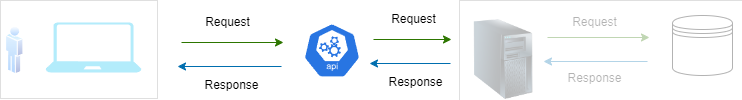

The diagram above was exported from draw.io. Its source (the exported page's mxGraphModel, read from the mxfile embedded in the PNG):
<mxGraphModel dx="418" dy="456" grid="0" gridSize="10" guides="1" tooltips="1" connect="1" arrows="1" fold="1" page="1" pageScale="1" pageWidth="850" pageHeight="1100" background="none" math="0" shadow="0">
  <root>
    <mxCell id="0" />
    <mxCell id="1" parent="0" />
    <mxCell id="10" style="edgeStyle=none;html=1;flowAnimation=1;fillColor=#1ba1e2;strokeColor=#006EAF;" parent="1" edge="1">
      <mxGeometry relative="1" as="geometry">
        <mxPoint x="349" y="163" as="sourcePoint" />
        <mxPoint x="245" y="163" as="targetPoint" />
      </mxGeometry>
    </mxCell>
    <mxCell id="2" value="" style="html=1;dashed=0;whitespace=wrap;fillColor=#2875E2;strokeColor=#ffffff;points=[[0.005,0.63,0],[0.1,0.2,0],[0.9,0.2,0],[0.5,0,0],[0.995,0.63,0],[0.72,0.99,0],[0.5,1,0],[0.28,0.99,0]];verticalLabelPosition=bottom;align=center;verticalAlign=top;shape=mxgraph.kubernetes.icon;prIcon=api;" parent="1" vertex="1">
      <mxGeometry x="371" y="113" width="57" height="68" as="geometry" />
    </mxCell>
    <mxCell id="3" value="" style="aspect=fixed;perimeter=ellipsePerimeter;html=1;align=center;shadow=0;dashed=0;spacingTop=3;image;image=img/lib/active_directory/user.svg;" parent="1" vertex="1">
      <mxGeometry x="73" y="122" width="18.5" height="50" as="geometry" />
    </mxCell>
    <mxCell id="6" value="" style="shape=datastore;whiteSpace=wrap;html=1;" parent="1" vertex="1">
      <mxGeometry x="740" y="112" width="60" height="60" as="geometry" />
    </mxCell>
    <mxCell id="9" style="edgeStyle=none;html=1;flowAnimation=1;fillColor=#60a917;strokeColor=#2D7600;" parent="1" edge="1">
      <mxGeometry relative="1" as="geometry">
        <mxPoint x="249" y="139" as="sourcePoint" />
        <mxPoint x="351" y="139" as="targetPoint" />
      </mxGeometry>
    </mxCell>
    <mxCell id="7" value="" style="verticalLabelPosition=bottom;html=1;verticalAlign=top;align=center;strokeColor=none;fillColor=#00BEF2;shape=mxgraph.azure.laptop;pointerEvents=1;" parent="1" vertex="1">
      <mxGeometry x="113" y="119" width="96" height="50" as="geometry" />
    </mxCell>
    <mxCell id="8" value="" style="image;html=1;image=img/lib/clip_art/computers/Server_Tower_128x128.png;" parent="1" vertex="1">
      <mxGeometry x="531" y="116" width="80" height="80" as="geometry" />
    </mxCell>
    <mxCell id="15" style="edgeStyle=none;html=1;flowAnimation=1;fillColor=#1ba1e2;strokeColor=#006EAF;" parent="1" edge="1">
      <mxGeometry relative="1" as="geometry">
        <mxPoint x="518" y="160" as="sourcePoint" />
        <mxPoint x="437" y="160" as="targetPoint" />
      </mxGeometry>
    </mxCell>
    <mxCell id="16" style="edgeStyle=none;html=1;flowAnimation=1;fillColor=#60a917;strokeColor=#2D7600;" parent="1" edge="1">
      <mxGeometry relative="1" as="geometry">
        <mxPoint x="441" y="136" as="sourcePoint" />
        <mxPoint x="519" y="136" as="targetPoint" />
      </mxGeometry>
    </mxCell>
    <mxCell id="17" style="edgeStyle=none;html=1;flowAnimation=1;fillColor=#1ba1e2;strokeColor=#006EAF;" parent="1" edge="1">
      <mxGeometry relative="1" as="geometry">
        <mxPoint x="715" y="158" as="sourcePoint" />
        <mxPoint x="611" y="158" as="targetPoint" />
      </mxGeometry>
    </mxCell>
    <mxCell id="18" style="edgeStyle=none;html=1;flowAnimation=1;fillColor=#60a917;strokeColor=#2D7600;" parent="1" edge="1">
      <mxGeometry relative="1" as="geometry">
        <mxPoint x="615" y="134" as="sourcePoint" />
        <mxPoint x="717" y="134" as="targetPoint" />
      </mxGeometry>
    </mxCell>
    <mxCell id="19" value="Request" style="text;html=1;align=center;verticalAlign=middle;resizable=0;points=[];autosize=1;strokeColor=none;fillColor=none;" parent="1" vertex="1">
      <mxGeometry x="263" y="106" width="63" height="26" as="geometry" />
    </mxCell>
    <mxCell id="20" value="Request" style="text;html=1;align=center;verticalAlign=middle;resizable=0;points=[];autosize=1;strokeColor=none;fillColor=none;" parent="1" vertex="1">
      <mxGeometry x="449" y="103" width="63" height="26" as="geometry" />
    </mxCell>
    <mxCell id="21" value="Request" style="text;html=1;align=center;verticalAlign=middle;resizable=0;points=[];autosize=1;strokeColor=none;fillColor=none;" parent="1" vertex="1">
      <mxGeometry x="630" y="106" width="63" height="26" as="geometry" />
    </mxCell>
    <mxCell id="22" value="Response" style="text;html=1;align=center;verticalAlign=middle;resizable=0;points=[];autosize=1;strokeColor=none;fillColor=none;" parent="1" vertex="1">
      <mxGeometry x="626" y="162" width="72" height="26" as="geometry" />
    </mxCell>
    <mxCell id="23" value="Response" style="text;html=1;align=center;verticalAlign=middle;resizable=0;points=[];autosize=1;strokeColor=none;fillColor=none;" parent="1" vertex="1">
      <mxGeometry x="447" y="166" width="72" height="26" as="geometry" />
    </mxCell>
    <mxCell id="25" value="" style="verticalLabelPosition=bottom;verticalAlign=top;html=1;shape=mxgraph.basic.rect;fillColor2=none;strokeWidth=0;size=20;indent=5;opacity=70;" parent="1" vertex="1">
      <mxGeometry x="68" y="97" width="157" height="98" as="geometry" />
    </mxCell>
    <mxCell id="24" value="Response" style="text;html=1;align=center;verticalAlign=middle;resizable=0;points=[];autosize=1;strokeColor=none;fillColor=none;" parent="1" vertex="1">
      <mxGeometry x="263" y="169" width="72" height="26" as="geometry" />
    </mxCell>
    <mxCell id="26" value="" style="verticalLabelPosition=bottom;verticalAlign=top;html=1;shape=mxgraph.basic.rect;fillColor2=none;strokeWidth=0;size=20;indent=5;opacity=70;" parent="1" vertex="1">
      <mxGeometry x="527" y="97" width="283" height="100" as="geometry" />
    </mxCell>
  </root>
</mxGraphModel>